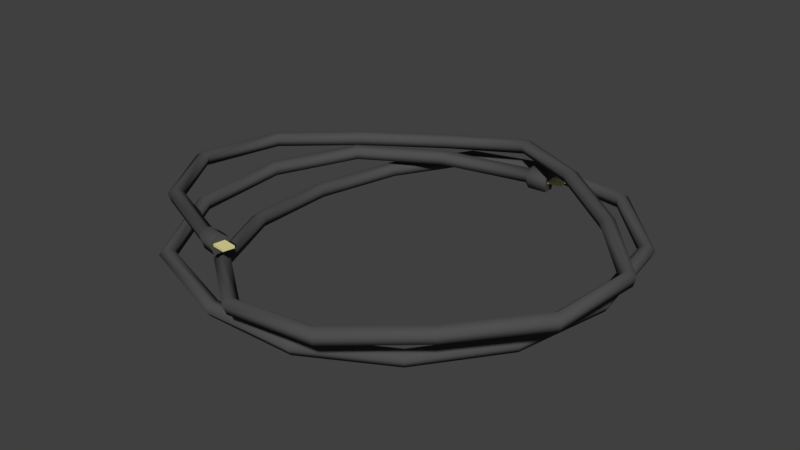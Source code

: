 # Source: item12_cable.blend  (saved by Blender 2.79.0; exported with 4.5.12 LTS)
import bpy
from mathutils import Matrix  # noqa: F401  (used for matrix-valued properties, if any)

bpy.ops.wm.read_factory_settings(use_empty=True)
scene = bpy.context.scene
scene.name = 'Scene'

# ---- collections
col_collection_1 = bpy.data.collections.new('Collection 1'); scene.collection.children.link(col_collection_1)

# ---- materials (node trees are filled in below, after node groups)
mat_itemplastic02 = bpy.data.materials.new('itemPlastic02')
mat_itemplastic02.alpha_threshold = 0.0
mat_itemplastic02.use_transparent_shadow = False
mat_itemplastic02.diffuse_color = (0.08001, 0.08001, 0.08001, 1.0)
mat_itemplastic02.roughness = 0.5
mat_temmetal03 = bpy.data.materials.new('temMetal03')
mat_temmetal03.alpha_threshold = 0.0
mat_temmetal03.use_transparent_shadow = False
mat_temmetal03.diffuse_color = (0.8, 0.7407, 0.3438, 1.0)
mat_temmetal03.roughness = 0.5

# ---- material node trees

# ---- world
world_world = bpy.data.worlds.new('World'); scene.world = world_world
world_world.color = (0.05088, 0.05088, 0.05088)
world_world.use_sun_shadow = False
world_world.sun_shadow_jitter_overblur = 0.0
world_world.cycles.sampling_method = 'MANUAL'

# ---- meshes
me_cylinder = bpy.data.meshes.new('Cylinder')
me_cylinder.from_pydata([(-2.718, -9.305, -3.594), (4.796, 11.11, -4.958), (-2.806, -9.772, -3.939), (4.72, 11.53, -5.37), (-2.772, -9.594, -4.498), (4.736, 11.26, -5.895), (-2.663, -9.016, -4.498), (4.822, 10.69, -5.808), (-2.629, -8.838, -3.939), (4.859, 10.6, -5.229), (-8.049, -6.999, -3.634), (-11.16, -2.189, -3.782), (-10.26, 3.465, -4.023), (-6.344, 7.736, -4.273), (-1.462, 10.86, -4.21), (4.021, 11.7, -3.364), (9.101, 8.773, -2.965), (13.74, 5.188, -3.188), (17.48, 0.8169, -3.421), (16.81, -4.589, -3.552), (12.87, -8.891, -3.783), (8.147, -12.26, -4.144), (2.507, -12.45, -4.603), (-2.051, -8.95, -5.036), (-4.591, -3.722, -5.401), (-5.137, 2.075, -5.718), (-3.963, 7.78, -5.899), (-0.4347, 12.13, -5.519), (5.37, 12.71, -5.047), (11.16, 11.78, -5.054), (15.18, 7.628, -5.488), (15.72, 1.882, -6.045), (14.03, -3.676, -6.474), (10.39, -8.179, -6.619), (5.268, -11.11, -6.563), (-0.3638, -11.38, -6.481), (-5.834, -9.864, -5.737), (-8.472, -4.714, -5.154), (-8.35, 1.133, -4.809), (-5.767, 6.367, -4.672), (-0.8889, 9.492, -4.761), (-1.02, 9.893, -5.171), (-6.088, 6.645, -5.078), (-8.756, 1.245, -5.219), (-8.881, -4.759, -5.574), (-6.128, -10.11, -6.181), (-0.4174, -11.72, -6.959), (5.478, -11.47, -6.984), (10.64, -8.501, -7.042), (14.41, -3.843, -6.893), (16.14, 1.867, -6.452), (15.57, 7.826, -5.875), (11.31, 12.22, -5.413), (5.423, 13.18, -5.404), (-0.5674, 12.56, -5.895), (-4.362, 7.924, -6.306), (-5.565, 2.085, -6.121), (-5.004, -3.86, -5.796), (-2.387, -9.242, -5.42), (2.38, -12.9, -4.967), (8.351, -12.69, -4.482), (13.21, -9.242, -4.11), (17.23, -4.845, -3.874), (17.94, 1.024, -3.733), (14.06, 5.578, -3.492), (9.394, 9.183, -3.267), (4.208, 12.16, -3.678), (-1.642, 11.27, -4.584), (-6.626, 8.087, -4.65), (-10.68, 3.665, -4.391), (-11.61, -2.299, -4.137), (-8.339, -7.375, -3.981), (-0.9636, 9.639, -5.698), (-5.893, 6.481, -5.607), (-8.497, 1.207, -5.745), (-8.62, -4.669, -6.092), (-5.969, -9.842, -6.678), (-0.4733, -11.36, -7.425), (5.408, -11.19, -7.5), (10.47, -8.287, -7.561), (14.18, -3.694, -7.414), (15.89, 1.944, -6.978), (15.34, 7.788, -6.412), (11.22, 12.04, -5.966), (5.427, 12.98, -5.958), (-0.4268, 12.38, -6.436), (-4.12, 7.841, -6.835), (-5.316, 2.042, -6.651), (-4.762, -3.825, -6.33), (-2.184, -9.132, -5.96), (2.491, -12.72, -5.516), (8.324, -12.52, -5.042), (13.13, -9.104, -4.674), (17.11, -4.749, -4.441), (17.8, 0.9816, -4.303), (13.95, 5.496, -4.064), (9.317, 9.077, -3.84), (4.248, 12.0, -4.24), (-1.505, 11.1, -5.129), (-6.508, 7.902, -5.195), (-10.5, 3.546, -4.94), (-11.42, -2.278, -4.692), (-8.219, -7.236, -4.54), (-0.7983, 9.081, -5.614), (-5.451, 6.101, -5.528), (-7.931, 1.072, -5.66), (-8.049, -4.567, -5.993), (-5.577, -9.426, -6.541), (-0.454, -10.81, -7.236), (5.154, -10.67, -7.398), (10.11, -7.832, -7.457), (13.66, -3.435, -7.317), (15.31, 2.007, -6.896), (14.8, 7.567, -6.358), (11.01, 11.49, -5.948), (5.376, 12.39, -5.943), (-0.2073, 11.84, -6.394), (-3.571, 7.646, -6.756), (-4.734, 2.004, -6.576), (-4.2, -3.666, -6.266), (-1.721, -8.772, -5.91), (2.687, -12.17, -5.491), (8.103, -11.97, -5.051), (12.74, -8.667, -4.697), (16.61, -4.433, -4.469), (17.26, 0.7484, -4.343), (13.57, 5.054, -4.114), (8.976, 8.601, -3.892), (4.085, 11.43, -4.272), (-1.239, 10.58, -5.091), (-6.152, 7.436, -5.155), (-9.983, 3.271, -4.911), (-10.84, -2.155, -4.68), (-7.855, -6.774, -4.538), (-0.7521, 8.99, -5.035), (-5.373, 6.031, -4.95), (-7.841, 1.027, -5.081), (-7.958, -4.595, -5.413), (-5.494, -9.439, -5.959), (-0.3863, -10.82, -6.652), (5.067, -10.63, -6.819), (10.06, -7.765, -6.875), (13.57, -3.424, -6.736), (15.21, 1.969, -6.319), (14.7, 7.467, -5.787), (10.98, 11.33, -5.384), (5.341, 12.23, -5.38), (-0.2122, 11.68, -5.827), (-3.474, 7.609, -6.177), (-4.623, 2.025, -5.999), (-4.094, -3.602, -5.692), (-1.639, -8.66, -5.339), (2.698, -12.0, -4.927), (7.993, -11.81, -4.496), (12.58, -8.536, -4.146), (16.43, -4.334, -3.919), (17.07, 0.6467, -3.798), (13.44, 4.864, -3.573), (8.842, 8.414, -3.351), (3.945, 11.25, -3.731), (-1.213, 10.43, -4.523), (-6.05, 7.333, -4.585), (-9.836, 3.221, -4.344), (-10.68, -2.1, -4.117), (-7.75, -6.627, -3.978), (4.97, 11.85, -5.334), (5.09, 11.2, -4.686), (4.996, 11.43, -6.161), (5.132, 10.53, -6.025), (5.19, 10.38, -5.113), (6.155, 12.02, -5.382), (6.275, 11.37, -4.734), (6.181, 11.6, -6.209), (6.317, 10.7, -6.073), (6.375, 10.55, -5.161), (-2.364, -9.372, -3.424), (-2.482, -9.997, -3.886), (-2.437, -9.759, -4.635), (-2.291, -8.986, -4.635), (-2.245, -8.746, -3.887), (-1.388, -9.556, -3.424), (-1.506, -10.18, -3.886), (-1.461, -9.943, -4.635), (-1.315, -9.17, -4.635), (-1.269, -8.931, -3.887), (-1.589, -9.927, -4.106), (-1.589, -9.927, -3.945), (-1.414, -9.216, -4.106), (-1.414, -9.216, -3.945), (-0.6135, -10.05, -4.106), (-0.6135, -10.05, -3.945), (-0.4379, -9.344, -4.106), (-0.4379, -9.344, -3.945), (6.223, 10.91, -5.556), (6.223, 10.91, -5.395), (6.15, 11.64, -5.556), (6.15, 11.64, -5.395), (7.185, 11.12, -5.556), (7.185, 11.12, -5.395), (7.112, 11.85, -5.556), (7.112, 11.85, -5.395)], [], [(40, 1, 3, 41), (41, 3, 5, 72), (72, 5, 7, 103), (7, 5, 167, 168), (103, 7, 9, 134), (134, 9, 1, 40), (2, 4, 177, 176), (8, 164, 10, 0), (164, 163, 11, 10), (163, 162, 12, 11), (162, 161, 13, 12), (161, 160, 14, 13), (160, 159, 15, 14), (159, 158, 16, 15), (158, 157, 17, 16), (157, 156, 18, 17), (156, 155, 19, 18), (155, 154, 20, 19), (154, 153, 21, 20), (153, 152, 22, 21), (152, 151, 23, 22), (151, 150, 24, 23), (150, 149, 25, 24), (149, 148, 26, 25), (148, 147, 27, 26), (147, 146, 28, 27), (146, 145, 29, 28), (145, 144, 30, 29), (144, 143, 31, 30), (143, 142, 32, 31), (142, 141, 33, 32), (141, 140, 34, 33), (140, 139, 35, 34), (139, 138, 36, 35), (138, 137, 37, 36), (137, 136, 38, 37), (136, 135, 39, 38), (135, 134, 40, 39), (6, 133, 164, 8), (133, 132, 163, 164), (132, 131, 162, 163), (131, 130, 161, 162), (130, 129, 160, 161), (129, 128, 159, 160), (128, 127, 158, 159), (127, 126, 157, 158), (126, 125, 156, 157), (125, 124, 155, 156), (124, 123, 154, 155), (123, 122, 153, 154), (122, 121, 152, 153), (121, 120, 151, 152), (120, 119, 150, 151), (119, 118, 149, 150), (118, 117, 148, 149), (117, 116, 147, 148), (116, 115, 146, 147), (115, 114, 145, 146), (114, 113, 144, 145), (113, 112, 143, 144), (112, 111, 142, 143), (111, 110, 141, 142), (110, 109, 140, 141), (109, 108, 139, 140), (108, 107, 138, 139), (107, 106, 137, 138), (106, 105, 136, 137), (105, 104, 135, 136), (104, 103, 134, 135), (4, 102, 133, 6), (102, 101, 132, 133), (101, 100, 131, 132), (100, 99, 130, 131), (99, 98, 129, 130), (98, 97, 128, 129), (97, 96, 127, 128), (96, 95, 126, 127), (95, 94, 125, 126), (94, 93, 124, 125), (93, 92, 123, 124), (92, 91, 122, 123), (91, 90, 121, 122), (90, 89, 120, 121), (89, 88, 119, 120), (88, 87, 118, 119), (87, 86, 117, 118), (86, 85, 116, 117), (85, 84, 115, 116), (84, 83, 114, 115), (83, 82, 113, 114), (82, 81, 112, 113), (81, 80, 111, 112), (80, 79, 110, 111), (79, 78, 109, 110), (78, 77, 108, 109), (77, 76, 107, 108), (76, 75, 106, 107), (75, 74, 105, 106), (74, 73, 104, 105), (73, 72, 103, 104), (2, 71, 102, 4), (71, 70, 101, 102), (70, 69, 100, 101), (69, 68, 99, 100), (68, 67, 98, 99), (67, 66, 97, 98), (66, 65, 96, 97), (65, 64, 95, 96), (64, 63, 94, 95), (63, 62, 93, 94), (62, 61, 92, 93), (61, 60, 91, 92), (60, 59, 90, 91), (59, 58, 89, 90), (58, 57, 88, 89), (57, 56, 87, 88), (56, 55, 86, 87), (55, 54, 85, 86), (54, 53, 84, 85), (53, 52, 83, 84), (52, 51, 82, 83), (51, 50, 81, 82), (50, 49, 80, 81), (49, 48, 79, 80), (48, 47, 78, 79), (47, 46, 77, 78), (46, 45, 76, 77), (45, 44, 75, 76), (44, 43, 74, 75), (43, 42, 73, 74), (42, 41, 72, 73), (0, 10, 71, 2), (10, 11, 70, 71), (11, 12, 69, 70), (12, 13, 68, 69), (13, 14, 67, 68), (14, 15, 66, 67), (15, 16, 65, 66), (16, 17, 64, 65), (17, 18, 63, 64), (18, 19, 62, 63), (19, 20, 61, 62), (20, 21, 60, 61), (21, 22, 59, 60), (22, 23, 58, 59), (23, 24, 57, 58), (24, 25, 56, 57), (25, 26, 55, 56), (26, 27, 54, 55), (27, 28, 53, 54), (28, 29, 52, 53), (29, 30, 51, 52), (30, 31, 50, 51), (31, 32, 49, 50), (32, 33, 48, 49), (33, 34, 47, 48), (34, 35, 46, 47), (35, 36, 45, 46), (36, 37, 44, 45), (37, 38, 43, 44), (38, 39, 42, 43), (39, 40, 41, 42), (168, 167, 172, 173), (9, 7, 168, 169), (5, 3, 165, 167), (1, 9, 169, 166), (3, 1, 166, 165), (170, 171, 174, 173, 172), (165, 166, 171, 170), (169, 168, 173, 174), (167, 165, 170, 172), (166, 169, 174, 171), (179, 175, 180, 184), (8, 0, 175, 179), (0, 2, 176, 175), (4, 6, 178, 177), (6, 8, 179, 178), (180, 181, 182, 183, 184), (177, 178, 183, 182), (175, 176, 181, 180), (178, 179, 184, 183), (176, 177, 182, 181), (185, 186, 188, 187), (187, 188, 192, 191), (191, 192, 190, 189), (189, 190, 186, 185), (187, 191, 189, 185), (192, 188, 186, 190), (193, 194, 196, 195), (195, 196, 200, 199), (199, 200, 198, 197), (197, 198, 194, 193), (195, 199, 197, 193), (200, 196, 194, 198)])
me_cylinder.polygons.foreach_set('use_smooth', [1, 1, 1, 1, 1, 1, 1, 1, 1, 1, 1, 1, 1, 1, 1, 1, 1, 1, 1, 1, 1, 1, 1, 1, 1, 1, 1, 1, 1, 1, 1, 1, 1, 1, 1, 1, 1, 1, 1, 1, 1, 1, 1, 1, 1, 1, 1, 1, 1, 1, 1, 1, 1, 1, 1, 1, 1, 1, 1, 1, 1, 1, 1, 1, 1, 1, 1, 1, 1, 1, 1, 1, 1, 1, 1, 1, 1, 1, 1, 1, 1, 1, 1, 1, 1, 1, 1, 1, 1, 1, 1, 1, 1, 1, 1, 1, 1, 1, 1, 1, 1, 1, 1, 1, 1, 1, 1, 1, 1, 1, 1, 1, 1, 1, 1, 1, 1, 1, 1, 1, 1, 1, 1, 1, 1, 1, 1, 1, 1, 1, 1, 1, 1, 1, 1, 1, 1, 1, 1, 1, 1, 1, 1, 1, 1, 1, 1, 1, 1, 1, 1, 1, 1, 1, 1, 1, 1, 1, 1, 1, 1, 1, 1, 1, 1, 1, 1, 1, 1, 1, 1, 1, 1, 1, 1, 1, 1, 1, 1, 1, 1, 1, 0, 0, 0, 0, 0, 0, 0, 0, 0, 0, 0, 0])
me_cylinder.polygons.foreach_set('material_index', [0, 0, 0, 0, 0, 0, 0, 0, 0, 0, 0, 0, 0, 0, 0, 0, 0, 0, 0, 0, 0, 0, 0, 0, 0, 0, 0, 0, 0, 0, 0, 0, 0, 0, 0, 0, 0, 0, 0, 0, 0, 0, 0, 0, 0, 0, 0, 0, 0, 0, 0, 0, 0, 0, 0, 0, 0, 0, 0, 0, 0, 0, 0, 0, 0, 0, 0, 0, 0, 0, 0, 0, 0, 0, 0, 0, 0, 0, 0, 0, 0, 0, 0, 0, 0, 0, 0, 0, 0, 0, 0, 0, 0, 0, 0, 0, 0, 0, 0, 0, 0, 0, 0, 0, 0, 0, 0, 0, 0, 0, 0, 0, 0, 0, 0, 0, 0, 0, 0, 0, 0, 0, 0, 0, 0, 0, 0, 0, 0, 0, 0, 0, 0, 0, 0, 0, 0, 0, 0, 0, 0, 0, 0, 0, 0, 0, 0, 0, 0, 0, 0, 0, 0, 0, 0, 0, 0, 0, 0, 0, 0, 0, 0, 0, 0, 0, 0, 0, 0, 0, 0, 0, 0, 0, 0, 0, 0, 0, 0, 0, 0, 0, 1, 1, 1, 1, 1, 1, 1, 1, 1, 1, 1, 1])
_k = set([(0, 175), (1, 166), (2, 176), (3, 165), (4, 177), (5, 167), (6, 178), (7, 168), (8, 179), (9, 169), (170, 171), (170, 172), (171, 174), (172, 173), (173, 174), (180, 181), (180, 184), (181, 182), (182, 183), (183, 184)])
me_cylinder.attributes.new('sharp_edge', 'BOOLEAN', 'EDGE').data.foreach_set('value', [ (min(e.vertices), max(e.vertices)) in _k for e in me_cylinder.edges])
_uv = me_cylinder.uv_layers.new(name='UVMap')
_uv.uv.foreach_set('vector', [0.5016, 0.5077, 0.5017, 0.3543, 0.5162, 0.353, 0.5162, 0.5078, 0.2394, 0.3569, 0.2394, 0.5117, 0.2249, 0.5107, 0.2248, 0.3569, 0.6706, 0.353, 0.6706, 0.5068, 0.6561, 0.5047, 0.656, 0.353, 0.6919, 0.9179, 0.6919, 0.9027, 0.7011, 0.8983, 0.7011, 0.9223, 0.7175, 0.6748, 0.7175, 0.5231, 0.7321, 0.5233, 0.7321, 0.6747, 0.5942, 0.6772, 0.5944, 0.5257, 0.6088, 0.5238, 0.6088, 0.6772, 0.2557, 0.9203, 0.2557, 0.905, 0.2653, 0.9024, 0.2653, 0.9228, 0.7794, 0.8384, 0.7795, 0.6937, 0.7938, 0.6905, 0.7938, 0.8412, 0.9023, 0.1526, 0.9025, 0.01266, 0.9164, 0.008151, 0.9164, 0.1567, 0.9029, 0.8348, 0.9028, 0.6949, 0.9168, 0.6908, 0.9168, 0.8393, 0.1514, 0.8206, 0.1512, 0.6755, 0.1657, 0.6733, 0.1657, 0.8238, 0.1203, 0.8229, 0.1203, 0.674, 0.1349, 0.6733, 0.1349, 0.8236, 0.03891, 0.9701, 0.0394, 0.8331, 0.05314, 0.828, 0.05314, 0.9735, 0.2087, 0.01294, 0.1967, 0.1595, 0.1821, 0.16, 0.1948, 0.008151, 0.1967, 0.1595, 0.2087, 0.3098, 0.1942, 0.3118, 0.1821, 0.16, 0.656, 0.8411, 0.6563, 0.6967, 0.6705, 0.6934, 0.6705, 0.8427, 0.1515, 0.9755, 0.1512, 0.8452, 0.165, 0.8401, 0.165, 0.9814, 0.7485, 0.6722, 0.7484, 0.5243, 0.763, 0.5231, 0.763, 0.6744, 0.8092, 0.3303, 0.8094, 0.1839, 0.8237, 0.181, 0.8237, 0.3318, 0.9331, 0.8333, 0.9332, 0.6954, 0.9471, 0.6908, 0.9471, 0.8376, 0.317, 0.8425, 0.3168, 0.7001, 0.3311, 0.6968, 0.3311, 0.8463, 0.8099, 0.1566, 0.8098, 0.0105, 0.8243, 0.008151, 0.8243, 0.1592, 0.182, 0.8196, 0.182, 0.6728, 0.1964, 0.6707, 0.1964, 0.8219, 0.7793, 0.6726, 0.7793, 0.5246, 0.7938, 0.5231, 0.7938, 0.6742, 0.008502, 0.9715, 0.009127, 0.8359, 0.02258, 0.83, 0.02258, 0.9756, 0.03917, 0.8078, 0.03891, 0.6626, 0.05328, 0.6599, 0.05328, 0.8117, 0.687, 0.159, 0.6872, 0.011, 0.7016, 0.008151, 0.7016, 0.1603, 0.9022, 0.6676, 0.9019, 0.5281, 0.9157, 0.5231, 0.9157, 0.6733, 0.7177, 0.8377, 0.7175, 0.6938, 0.7319, 0.6911, 0.7319, 0.8414, 0.8096, 0.5017, 0.8096, 0.3551, 0.824, 0.3528, 0.824, 0.5039, 0.6868, 0.8399, 0.6869, 0.6952, 0.7012, 0.6924, 0.7012, 0.8426, 0.2558, 0.6767, 0.2557, 0.5274, 0.2702, 0.5255, 0.2702, 0.6787, 0.9024, 0.3228, 0.9018, 0.1812, 0.9163, 0.181, 0.9163, 0.3272, 0.9012, 0.4974, 0.902, 0.3591, 0.9153, 0.3528, 0.9153, 0.5013, 0.2561, 0.8407, 0.2557, 0.699, 0.2698, 0.695, 0.2698, 0.8458, 0.07898, 0.8169, 0.07897, 0.6708, 0.0933, 0.6679, 0.0933, 0.8198, 0.8101, 0.6713, 0.8102, 0.5265, 0.8244, 0.5231, 0.8244, 0.6745, 0.2864, 0.8439, 0.2864, 0.7015, 0.3005, 0.6976, 0.3005, 0.8479, 0.8849, 0.3528, 0.8849, 0.4995, 0.8703, 0.4984, 0.8703, 0.3538, 0.9774, 0.5231, 0.9774, 0.6658, 0.9629, 0.6643, 0.9629, 0.5244, 0.978, 0.6908, 0.978, 0.8334, 0.9634, 0.8321, 0.9634, 0.6922, 0.8556, 0.6908, 0.8556, 0.8377, 0.841, 0.8369, 0.841, 0.6918, 0.7929, 0.181, 0.7929, 0.3322, 0.7783, 0.3309, 0.7783, 0.182, 0.1964, 0.8382, 0.1964, 0.9797, 0.182, 0.9775, 0.182, 0.8405, 0.8406, 0.1554, 0.8406, 0.008535, 0.8552, 0.008151, 0.8552, 0.1553, 0.7787, 0.5035, 0.7787, 0.3528, 0.7933, 0.353, 0.7933, 0.5038, 0.8552, 0.5231, 0.8552, 0.6703, 0.8408, 0.6684, 0.8407, 0.524, 0.8554, 0.854, 0.8554, 0.9894, 0.841, 0.9871, 0.8411, 0.8569, 0.5471, 0.6934, 0.5471, 0.8424, 0.5325, 0.8421, 0.5325, 0.6941, 0.4855, 0.6974, 0.4855, 0.8453, 0.471, 0.8443, 0.4709, 0.6979, 0.1349, 0.8399, 0.1349, 0.9809, 0.1204, 0.9793, 0.1204, 0.8414, 0.9473, 0.008151, 0.9473, 0.1528, 0.9327, 0.1518, 0.9327, 0.009421, 0.8546, 0.181, 0.8546, 0.3285, 0.84, 0.3279, 0.84, 0.1818, 0.2394, 0.6965, 0.2394, 0.8444, 0.2248, 0.8439, 0.2248, 0.6971, 0.8247, 0.6908, 0.8247, 0.8402, 0.8101, 0.8393, 0.8101, 0.6914, 0.9779, 0.8497, 0.9779, 0.9893, 0.9635, 0.9871, 0.9634, 0.8515, 0.8865, 0.6908, 0.8865, 0.8368, 0.8719, 0.8366, 0.8719, 0.6914, 0.3623, 0.6953, 0.3623, 0.8434, 0.3477, 0.8431, 0.3477, 0.6951, 0.09353, 0.8361, 0.09353, 0.9779, 0.07897, 0.9769, 0.07898, 0.8374, 0.9466, 0.5231, 0.9466, 0.6685, 0.932, 0.6678, 0.932, 0.5239, 0.4238, 0.6965, 0.4238, 0.8444, 0.4092, 0.8437, 0.4092, 0.6972, 0.886, 0.008151, 0.886, 0.1547, 0.8715, 0.1538, 0.8715, 0.009039, 0.7484, 0.8403, 0.7485, 0.6922, 0.763, 0.6907, 0.763, 0.84, 0.9472, 0.181, 0.9472, 0.3266, 0.9326, 0.3253, 0.9328, 0.1837, 0.8865, 0.8531, 0.8865, 0.9918, 0.8719, 0.9916, 0.8719, 0.8533, 0.9635, 0.3231, 0.9635, 0.181, 0.9781, 0.1812, 0.9781, 0.3229, 0.8855, 0.181, 0.8855, 0.3276, 0.8709, 0.3273, 0.8709, 0.1812, 0.9462, 0.3528, 0.9462, 0.4983, 0.9316, 0.4979, 0.9316, 0.3532, 0.9771, 0.3528, 0.9771, 0.4961, 0.9625, 0.4956, 0.9625, 0.3533, 0.7011, 0.3528, 0.7011, 0.5068, 0.687, 0.5029, 0.6869, 0.3562, 0.3004, 0.3541, 0.3004, 0.5072, 0.2868, 0.5018, 0.2866, 0.3591, 0.639, 0.6936, 0.639, 0.8466, 0.6252, 0.8416, 0.6253, 0.699, 0.4238, 0.5268, 0.4238, 0.6802, 0.4094, 0.6775, 0.4096, 0.5306, 0.6707, 0.008151, 0.6707, 0.1621, 0.6562, 0.1606, 0.6562, 0.009434, 0.6081, 0.6935, 0.6081, 0.8463, 0.5949, 0.8398, 0.5942, 0.6983, 0.7324, 0.008151, 0.7324, 0.1602, 0.7179, 0.1586, 0.7182, 0.01173, 0.1513, 0.3125, 0.1367, 0.1612, 0.1513, 0.1605, 0.1658, 0.3104, 0.1367, 0.1612, 0.1523, 0.008151, 0.1658, 0.01407, 0.1513, 0.1605, 0.9767, 0.008151, 0.9767, 0.1579, 0.9636, 0.1513, 0.9641, 0.01585, 0.3623, 0.5252, 0.3623, 0.6783, 0.3477, 0.6769, 0.3479, 0.5278, 0.04898, 0.3003, 0.008151, 0.1533, 0.02273, 0.1525, 0.06243, 0.2944, 0.008151, 0.1533, 0.05106, 0.008151, 0.06243, 0.01771, 0.02273, 0.1525, 0.02261, 0.6605, 0.02261, 0.8137, 0.008502, 0.8098, 0.008698, 0.6651, 0.7009, 0.181, 0.7009, 0.3343, 0.6865, 0.3316, 0.6866, 0.1841, 0.7012, 0.5231, 0.7012, 0.6761, 0.6868, 0.6736, 0.6868, 0.5257, 0.5779, 0.5242, 0.5779, 0.6778, 0.5635, 0.6757, 0.5635, 0.5262, 0.854, 0.3528, 0.854, 0.5049, 0.8412, 0.4977, 0.8403, 0.358, 0.7318, 0.3528, 0.7318, 0.5059, 0.7174, 0.5031, 0.7178, 0.3571, 0.2394, 0.528, 0.2394, 0.6802, 0.2251, 0.6772, 0.2248, 0.5291, 0.4536, 0.6946, 0.4536, 0.8486, 0.4401, 0.8429, 0.4404, 0.7011, 0.7624, 0.3528, 0.7624, 0.5058, 0.7481, 0.5026, 0.7483, 0.3571, 0.1068, 0.3088, 0.07873, 0.1584, 0.09333, 0.1582, 0.1204, 0.3034, 0.07873, 0.1584, 0.1071, 0.008151, 0.1204, 0.01436, 0.09333, 0.1582, 0.762, 0.181, 0.762, 0.3323, 0.7474, 0.3314, 0.7476, 0.1832, 0.3314, 0.5279, 0.3314, 0.6805, 0.3168, 0.6796, 0.3181, 0.5341, 0.8856, 0.5231, 0.8856, 0.6722, 0.8724, 0.6658, 0.8716, 0.527, 0.5779, 0.6941, 0.5779, 0.8456, 0.5639, 0.8415, 0.5643, 0.6994, 0.763, 0.008151, 0.763, 0.1608, 0.7487, 0.1578, 0.7487, 0.01125, 0.7935, 0.008151, 0.7935, 0.1607, 0.7794, 0.157, 0.7793, 0.01156, 0.5162, 0.6935, 0.5162, 0.8453, 0.5022, 0.8411, 0.5022, 0.6978, 0.3011, 0.008151, 0.3011, 0.1645, 0.2865, 0.1632, 0.2865, 0.009289, 0.3011, 0.1808, 0.3011, 0.3375, 0.2866, 0.3356, 0.2866, 0.1826, 0.3319, 0.008151, 0.3319, 0.1649, 0.3174, 0.1631, 0.3174, 0.01007, 0.4244, 0.008151, 0.4244, 0.1638, 0.4098, 0.1629, 0.4098, 0.009508, 0.182, 0.6542, 0.182, 0.5008, 0.1966, 0.5004, 0.1966, 0.6544, 0.1658, 0.3288, 0.1658, 0.484, 0.1513, 0.4822, 0.1512, 0.3295, 0.4855, 0.1812, 0.4855, 0.3367, 0.4709, 0.3353, 0.471, 0.1832, 0.5471, 0.524, 0.5471, 0.6771, 0.5325, 0.6767, 0.5325, 0.5247, 0.1349, 0.3288, 0.1349, 0.484, 0.1203, 0.4831, 0.1203, 0.3292, 0.4546, 0.525, 0.4546, 0.6783, 0.4401, 0.6766, 0.4401, 0.5269, 0.6088, 0.353, 0.6088, 0.5075, 0.5942, 0.507, 0.5943, 0.3538, 0.3314, 0.3567, 0.3314, 0.5116, 0.3169, 0.5104, 0.3168, 0.3573, 0.4546, 0.3532, 0.4546, 0.5087, 0.4401, 0.5068, 0.4401, 0.3549, 0.3623, 0.1812, 0.3623, 0.3374, 0.3477, 0.336, 0.3477, 0.1828, 0.0933, 0.3251, 0.0933, 0.4806, 0.07873, 0.4796, 0.07874, 0.3263, 0.2703, 0.3541, 0.2703, 0.5092, 0.2557, 0.5083, 0.2557, 0.3552, 0.5478, 0.008151, 0.5478, 0.1628, 0.5332, 0.1624, 0.5332, 0.008778, 0.4546, 0.1812, 0.4546, 0.3369, 0.4402, 0.3346, 0.4401, 0.1825, 0.2702, 0.008151, 0.2702, 0.1648, 0.2557, 0.1633, 0.2558, 0.01015, 0.578, 0.181, 0.578, 0.3357, 0.5635, 0.3342, 0.5634, 0.182, 0.2394, 0.008151, 0.2394, 0.1674, 0.225, 0.1649, 0.225, 0.0109, 0.3931, 0.1812, 0.3931, 0.3371, 0.3786, 0.3359, 0.3786, 0.1829, 0.3623, 0.3537, 0.3623, 0.5089, 0.3477, 0.5079, 0.3477, 0.3547, 0.4861, 0.008151, 0.4861, 0.1635, 0.4716, 0.1624, 0.4716, 0.009219, 0.05348, 0.4892, 0.05348, 0.6436, 0.03901, 0.6415, 0.03891, 0.4902, 0.6705, 0.5231, 0.6705, 0.6761, 0.656, 0.6771, 0.656, 0.5245, 0.02261, 0.489, 0.02261, 0.6442, 0.008451, 0.6405, 0.008172, 0.4913, 0.2394, 0.1837, 0.2394, 0.3406, 0.225, 0.3382, 0.2251, 0.1867, 0.3935, 0.008151, 0.3935, 0.1642, 0.379, 0.1625, 0.379, 0.009852, 0.3627, 0.008151, 0.3627, 0.1644, 0.3482, 0.1625, 0.3482, 0.00993, 0.02261, 0.3166, 0.02261, 0.4727, 0.008151, 0.4706, 0.008158, 0.3188, 0.4709, 0.5067, 0.471, 0.356, 0.4853, 0.353, 0.4853, 0.5093, 0.1512, 0.6531, 0.1513, 0.5046, 0.1653, 0.5003, 0.1653, 0.657, 0.1209, 0.6527, 0.1208, 0.5042, 0.1349, 0.5003, 0.1349, 0.657, 0.5019, 0.3337, 0.5018, 0.1832, 0.5162, 0.181, 0.5162, 0.3367, 0.6252, 0.6759, 0.6252, 0.5256, 0.6397, 0.5238, 0.6397, 0.6773, 0.7172, 0.3318, 0.7174, 0.1863, 0.7311, 0.181, 0.7311, 0.3363, 0.4408, 0.1614, 0.4407, 0.008909, 0.4553, 0.008151, 0.4553, 0.1637, 0.5162, 0.5243, 0.5162, 0.6765, 0.5016, 0.6772, 0.5016, 0.5241, 0.6251, 0.3342, 0.6254, 0.1849, 0.6395, 0.181, 0.6395, 0.3362, 0.379, 0.8419, 0.3786, 0.7006, 0.3922, 0.6951, 0.3922, 0.8484, 0.6252, 0.5054, 0.6251, 0.3541, 0.6397, 0.353, 0.6397, 0.5075, 0.5634, 0.5065, 0.5636, 0.3557, 0.5779, 0.353, 0.5779, 0.5079, 0.4709, 0.6769, 0.471, 0.5301, 0.485, 0.5257, 0.485, 0.6811, 0.5642, 0.1607, 0.5641, 0.01122, 0.5784, 0.008151, 0.5784, 0.1644, 0.5025, 0.1613, 0.5024, 0.01025, 0.5169, 0.008151, 0.5169, 0.1636, 0.5947, 0.1612, 0.5947, 0.01003, 0.6092, 0.008151, 0.6092, 0.1632, 0.07878, 0.65, 0.07881, 0.4988, 0.0933, 0.4969, 0.0933, 0.6516, 0.2865, 0.6769, 0.287, 0.5314, 0.3005, 0.5255, 0.3005, 0.6813, 0.2559, 0.3348, 0.2557, 0.183, 0.2702, 0.1811, 0.2702, 0.3378, 0.5325, 0.3352, 0.5326, 0.1831, 0.5471, 0.181, 0.5471, 0.3357, 0.3175, 0.3356, 0.3174, 0.1854, 0.3314, 0.1812, 0.3314, 0.3404, 0.3788, 0.5063, 0.3787, 0.3559, 0.3931, 0.3534, 0.3931, 0.5094, 0.5943, 0.3342, 0.5943, 0.1831, 0.6088, 0.181, 0.6088, 0.3362, 0.6255, 0.161, 0.6255, 0.01086, 0.6399, 0.008151, 0.6399, 0.1635, 0.5326, 0.5061, 0.5325, 0.353, 0.5471, 0.3533, 0.5471, 0.5077, 0.3794, 0.6737, 0.3786, 0.5274, 0.3931, 0.5257, 0.3931, 0.6788, 0.6558, 0.3335, 0.6561, 0.1851, 0.6702, 0.181, 0.6702, 0.3362, 0.4096, 0.3347, 0.4094, 0.1838, 0.4238, 0.1812, 0.4238, 0.3381, 0.1966, 0.3301, 0.1966, 0.482, 0.1821, 0.4841, 0.1821, 0.3281, 0.03891, 0.4706, 0.03894, 0.3192, 0.05334, 0.3166, 0.05334, 0.4729, 0.4094, 0.5075, 0.4094, 0.3573, 0.4237, 0.3544, 0.4237, 0.5105, 0.3398, 0.8937, 0.3168, 0.8937, 0.3168, 0.8626, 0.3398, 0.8626, 0.4145, 0.9207, 0.4145, 0.9054, 0.4238, 0.901, 0.4238, 0.925, 0.4145, 0.8804, 0.4145, 0.8651, 0.4238, 0.8607, 0.4238, 0.8847, 0.2557, 0.8818, 0.2557, 0.8665, 0.265, 0.8621, 0.265, 0.8861, 0.5942, 0.8822, 0.5942, 0.867, 0.6035, 0.8626, 0.6035, 0.8866, 0.7794, 0.8765, 0.7935, 0.8575, 0.8162, 0.864, 0.8162, 0.8871, 0.7935, 0.8948, 0.555, 0.8619, 0.5779, 0.8619, 0.5779, 0.893, 0.555, 0.893, 0.2394, 0.8918, 0.2164, 0.8918, 0.2164, 0.8607, 0.2394, 0.8607, 0.5162, 0.8927, 0.4932, 0.8927, 0.4932, 0.8616, 0.5162, 0.8616, 0.6871, 0.859, 0.6871, 0.882, 0.656, 0.882, 0.656, 0.859, 0.656, 0.8983, 0.6755, 0.8983, 0.6755, 0.9241, 0.656, 0.9241, 0.7534, 0.9249, 0.7534, 0.9096, 0.7629, 0.907, 0.7629, 0.9274, 0.2824, 0.9259, 0.2824, 0.9107, 0.292, 0.9081, 0.292, 0.9285, 0.3871, 0.9265, 0.3871, 0.9112, 0.3967, 0.9087, 0.3967, 0.9291, 0.2164, 0.9259, 0.2164, 0.9107, 0.226, 0.9081, 0.226, 0.9285, 0.7476, 0.8844, 0.729, 0.8907, 0.7175, 0.8742, 0.729, 0.8577, 0.7476, 0.864, 0.7175, 0.907, 0.7371, 0.907, 0.7371, 0.9328, 0.7175, 0.9328, 0.639, 0.9326, 0.6194, 0.9326, 0.6194, 0.9068, 0.639, 0.9068, 0.9223, 0.9235, 0.9028, 0.9235, 0.9028, 0.8977, 0.9223, 0.8977, 0.9028, 0.8556, 0.9223, 0.8556, 0.9223, 0.8814, 0.9028, 0.8814, 0.4401, 0.9089, 0.4441, 0.9089, 0.4441, 0.9279, 0.4401, 0.9279, 0.3623, 0.8852, 0.3583, 0.8852, 0.3583, 0.8597, 0.3623, 0.8597, 0.4932, 0.909, 0.4972, 0.909, 0.4972, 0.928, 0.4932, 0.928, 0.3583, 0.9015, 0.3623, 0.9015, 0.3623, 0.927, 0.3583, 0.927, 0.4401, 0.8905, 0.4401, 0.8649, 0.4582, 0.8671, 0.4582, 0.8926, 0.2824, 0.8918, 0.2824, 0.8663, 0.3005, 0.8642, 0.3005, 0.8897, 0.5942, 0.9029, 0.5982, 0.9029, 0.5982, 0.9219, 0.5942, 0.9219, 0.5325, 0.8587, 0.5365, 0.8587, 0.5365, 0.8842, 0.5325, 0.8842, 0.4644, 0.9279, 0.4604, 0.9279, 0.4604, 0.9089, 0.4644, 0.9089, 0.5365, 0.9261, 0.5325, 0.9261, 0.5325, 0.9005, 0.5365, 0.9005, 0.3786, 0.8902, 0.3786, 0.8647, 0.3967, 0.8668, 0.3967, 0.8924, 0.639, 0.8629, 0.639, 0.8884, 0.6209, 0.8905, 0.6209, 0.865])
me_cylinder.materials.append(mat_itemplastic02)
me_cylinder.materials.append(mat_temmetal03)
me_cylinder.use_remesh_preserve_volume = False
me_cylinder.use_remesh_preserve_attributes = False
me_cylinder.use_mirror_vertex_groups = False
me_cylinder.update()

# ---- objects
ob_cylinder = bpy.data.objects.new('Cylinder', me_cylinder)

# ---- transforms, parenting, visibility, modifiers, constraints
ob_cylinder.location = (0.0, 0.0, 0.0)
ob_cylinder.lineart.crease_threshold = 0.0

# ---- collection membership
col_collection_1.objects.link(ob_cylinder)

# ---- scene / render settings (as saved in the file)
scene.frame_start = 1; scene.frame_end = 250; scene.frame_set(1)
scene.render.engine = 'BLENDER_EEVEE_NEXT'
scene.render.resolution_percentage = 50
scene.render.dither_intensity = 0.0
scene.cycles.use_denoising = False
scene.cycles.samples = 128
scene.cycles.sampling_pattern = 'TABULATED_SOBOL'
scene.cycles.use_adaptive_sampling = False
scene.cycles.use_light_tree = False
scene.cycles.blur_glossy = 0.0
scene.cycles.sample_clamp_indirect = 0.0
scene.view_settings.view_transform = 'Standard'
scene.unit_settings.scale_length = 0.01
bpy.context.view_layer.update()

# ---- added for rendering (the .blend has no active camera and no usable light): camera, sun
cam_auto = bpy.data.cameras.new('AutoCamera')
cam_auto.lens = 50.0
cam_auto.sensor_width = 36.0
cam_auto.clip_end = 1000.0
ob_auto_camera = bpy.data.objects.new('AutoCamera', cam_auto)
scene.collection.objects.link(ob_auto_camera)
ob_auto_camera.location = (39.8711, -43.9091, 24.1036)
ob_auto_camera.rotation_euler = (1.09748, -7.21219e-08, 0.694738)
scene.camera = ob_auto_camera
light_auto_sun = bpy.data.lights.new('AutoSun', 'SUN')
light_auto_sun.energy = 3.0
light_auto_sun.angle = 0.0523599
ob_auto_sun = bpy.data.objects.new('AutoSun', light_auto_sun)
scene.collection.objects.link(ob_auto_sun)
ob_auto_sun.rotation_euler = (0.872665, 0.174533, 0.523599)
bpy.context.view_layer.update()
